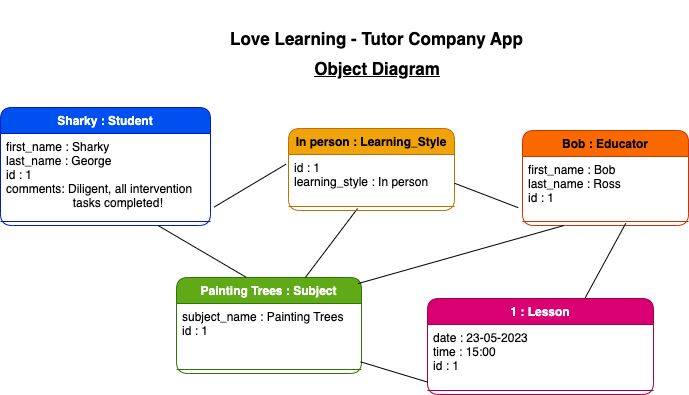

The diagram above was exported from draw.io. Its source (the exported page's mxGraphModel, read from the mxfile embedded in the PNG):
<mxGraphModel dx="1759" dy="2073" grid="0" gridSize="10" guides="1" tooltips="1" connect="1" arrows="1" fold="1" page="1" pageScale="1" pageWidth="827" pageHeight="1169" background="#ffffff" math="0" shadow="0">
  <root>
    <mxCell id="0" />
    <mxCell id="1" parent="0" />
    <mxCell id="14" value="Sharky : Student" style="swimlane;fontStyle=1;align=center;verticalAlign=top;childLayout=stackLayout;horizontal=1;startSize=26;horizontalStack=0;resizeParent=1;resizeParentMax=0;resizeLast=0;collapsible=1;marginBottom=0;rounded=1;fontColor=#ffffff;fillColor=#0050ef;strokeColor=#001DBC;" parent="1" vertex="1">
      <mxGeometry x="-790" y="-1062" width="210" height="118" as="geometry" />
    </mxCell>
    <mxCell id="15" value="first_name : Sharky&#10;last_name : George&#10;id : 1&#10;comments: Diligent, all intervention &#10;                    tasks completed!" style="text;strokeColor=none;fillColor=none;align=left;verticalAlign=top;spacingLeft=4;spacingRight=4;overflow=hidden;rotatable=0;points=[[0,0.5],[1,0.5]];portConstraint=eastwest;rounded=1;fontColor=#000000;" parent="14" vertex="1">
      <mxGeometry y="26" width="210" height="84" as="geometry" />
    </mxCell>
    <mxCell id="16" value="" style="line;strokeWidth=1;fillColor=none;align=left;verticalAlign=middle;spacingTop=-1;spacingLeft=3;spacingRight=3;rotatable=0;labelPosition=right;points=[];portConstraint=eastwest;strokeColor=inherit;rounded=1;fontColor=#000000;" parent="14" vertex="1">
      <mxGeometry y="110" width="210" height="8" as="geometry" />
    </mxCell>
    <mxCell id="18" value="&lt;p style=&quot;line-height: 160%; font-size: 17px;&quot;&gt;Love Learning - Tutor Company App&lt;/p&gt;" style="text;html=1;strokeColor=none;fillColor=none;align=center;verticalAlign=middle;whiteSpace=wrap;rounded=1;fontStyle=1;fontSize=17;fontColor=#000000;" parent="1" vertex="1">
      <mxGeometry x="-567" y="-1169" width="307" height="77" as="geometry" />
    </mxCell>
    <mxCell id="19" value="Object Diagram" style="text;html=1;strokeColor=none;fillColor=none;align=center;verticalAlign=middle;whiteSpace=wrap;rounded=1;fontSize=17;fontStyle=5;fontColor=#000000;" parent="1" vertex="1">
      <mxGeometry x="-524" y="-1126" width="222" height="52" as="geometry" />
    </mxCell>
    <mxCell id="20" value="Painting Trees : Subject" style="swimlane;fontStyle=1;align=center;verticalAlign=top;childLayout=stackLayout;horizontal=1;startSize=26;horizontalStack=0;resizeParent=1;resizeParentMax=0;resizeLast=0;collapsible=1;marginBottom=0;rounded=1;fontColor=#ffffff;fillColor=#60a917;strokeColor=#2D7600;" parent="1" vertex="1">
      <mxGeometry x="-614" y="-892" width="185" height="96" as="geometry" />
    </mxCell>
    <mxCell id="21" value="subject_name : Painting Trees&#10;id : 1&#10;" style="text;strokeColor=none;fillColor=none;align=left;verticalAlign=top;spacingLeft=4;spacingRight=4;overflow=hidden;rotatable=0;points=[[0,0.5],[1,0.5]];portConstraint=eastwest;rounded=1;fontColor=#000000;" parent="20" vertex="1">
      <mxGeometry y="26" width="185" height="62" as="geometry" />
    </mxCell>
    <mxCell id="22" value="" style="line;strokeWidth=1;fillColor=none;align=left;verticalAlign=middle;spacingTop=-1;spacingLeft=3;spacingRight=3;rotatable=0;labelPosition=right;points=[];portConstraint=eastwest;strokeColor=inherit;rounded=1;fontColor=#000000;" parent="20" vertex="1">
      <mxGeometry y="88" width="185" height="8" as="geometry" />
    </mxCell>
    <mxCell id="24" value="Bob : Educator" style="swimlane;fontStyle=1;align=center;verticalAlign=top;childLayout=stackLayout;horizontal=1;startSize=26;horizontalStack=0;resizeParent=1;resizeParentMax=0;resizeLast=0;collapsible=1;marginBottom=0;rounded=1;fontColor=#000000;fillColor=#fa6800;strokeColor=#C73500;" parent="1" vertex="1">
      <mxGeometry x="-268" y="-1039" width="166" height="95" as="geometry" />
    </mxCell>
    <mxCell id="25" value="first_name : Bob&#10;last_name : Ross&#10;id : 1&#10;" style="text;strokeColor=none;fillColor=none;align=left;verticalAlign=top;spacingLeft=4;spacingRight=4;overflow=hidden;rotatable=0;points=[[0,0.5],[1,0.5]];portConstraint=eastwest;rounded=1;fontColor=#000000;" parent="24" vertex="1">
      <mxGeometry y="26" width="166" height="61" as="geometry" />
    </mxCell>
    <mxCell id="26" value="" style="line;strokeWidth=1;fillColor=none;align=left;verticalAlign=middle;spacingTop=-1;spacingLeft=3;spacingRight=3;rotatable=0;labelPosition=right;points=[];portConstraint=eastwest;strokeColor=inherit;rounded=1;fontColor=#000000;" parent="24" vertex="1">
      <mxGeometry y="87" width="166" height="8" as="geometry" />
    </mxCell>
    <mxCell id="28" value="1 : Lesson" style="swimlane;fontStyle=1;align=center;verticalAlign=top;childLayout=stackLayout;horizontal=1;startSize=26;horizontalStack=0;resizeParent=1;resizeParentMax=0;resizeLast=0;collapsible=1;marginBottom=0;rounded=1;fontColor=#ffffff;fillColor=#d80073;strokeColor=#A50040;" parent="1" vertex="1">
      <mxGeometry x="-363" y="-871" width="226" height="96" as="geometry" />
    </mxCell>
    <mxCell id="29" value="date : 23-05-2023&#10;time : 15:00&#10;id : 1&#10;" style="text;strokeColor=none;fillColor=none;align=left;verticalAlign=top;spacingLeft=4;spacingRight=4;overflow=hidden;rotatable=0;points=[[0,0.5],[1,0.5]];portConstraint=eastwest;rounded=1;fontColor=#000000;" parent="28" vertex="1">
      <mxGeometry y="26" width="226" height="62" as="geometry" />
    </mxCell>
    <mxCell id="30" value="" style="line;strokeWidth=1;fillColor=none;align=left;verticalAlign=middle;spacingTop=-1;spacingLeft=3;spacingRight=3;rotatable=0;labelPosition=right;points=[];portConstraint=eastwest;strokeColor=inherit;rounded=1;fontColor=#000000;" parent="28" vertex="1">
      <mxGeometry y="88" width="226" height="8" as="geometry" />
    </mxCell>
    <mxCell id="32" style="html=1;fontSize=17;endArrow=none;endFill=0;fontColor=#000000;strokeColor=#000000;exitX=0.416;exitY=0.75;exitDx=0;exitDy=0;exitPerimeter=0;" parent="1" target="20" edge="1" source="35">
      <mxGeometry relative="1" as="geometry">
        <mxPoint x="-510.83333333333326" y="-815.6666666666665" as="targetPoint" />
        <mxPoint x="-427" y="-912" as="sourcePoint" />
      </mxGeometry>
    </mxCell>
    <mxCell id="33" value="In person : Learning_Style" style="swimlane;fontStyle=1;align=center;verticalAlign=top;childLayout=stackLayout;horizontal=1;startSize=26;horizontalStack=0;resizeParent=1;resizeParentMax=0;resizeLast=0;collapsible=1;marginBottom=0;rounded=1;fillColor=#f0a30a;strokeColor=#BD7000;fontColor=#000000;" parent="1" vertex="1">
      <mxGeometry x="-502" y="-1041" width="166" height="82" as="geometry" />
    </mxCell>
    <mxCell id="34" value="id : 1&#10;learning_style : In person" style="text;strokeColor=none;fillColor=none;align=left;verticalAlign=top;spacingLeft=4;spacingRight=4;overflow=hidden;rotatable=0;points=[[0,0.5],[1,0.5]];portConstraint=eastwest;rounded=1;fontColor=#000000;" parent="33" vertex="1">
      <mxGeometry y="26" width="166" height="48" as="geometry" />
    </mxCell>
    <mxCell id="35" value="" style="line;strokeWidth=1;fillColor=none;align=left;verticalAlign=middle;spacingTop=-1;spacingLeft=3;spacingRight=3;rotatable=0;labelPosition=right;points=[];portConstraint=eastwest;strokeColor=inherit;rounded=1;fontColor=#000000;" parent="33" vertex="1">
      <mxGeometry y="74" width="166" height="8" as="geometry" />
    </mxCell>
    <mxCell id="36" style="html=1;exitX=1.001;exitY=0.6;exitDx=0;exitDy=0;entryX=-0.026;entryY=0.839;entryDx=0;entryDy=0;fontSize=17;endArrow=none;endFill=0;exitPerimeter=0;entryPerimeter=0;fontColor=#000000;strokeColor=#000000;" parent="1" source="34" target="25" edge="1">
      <mxGeometry relative="1" as="geometry">
        <mxPoint x="-225.664" y="-936.671" as="targetPoint" />
      </mxGeometry>
    </mxCell>
    <mxCell id="37" style="html=1;fontSize=17;endArrow=none;endFill=0;exitX=-0.015;exitY=0.203;exitDx=0;exitDy=0;exitPerimeter=0;entryX=1.017;entryY=0.876;entryDx=0;entryDy=0;entryPerimeter=0;fontColor=#000000;strokeColor=#000000;" parent="1" source="34" target="15" edge="1">
      <mxGeometry relative="1" as="geometry">
        <mxPoint x="-588.4500000000002" y="-935.648" as="targetPoint" />
        <mxPoint x="-521" y="-982" as="sourcePoint" />
      </mxGeometry>
    </mxCell>
    <mxCell id="38" value="" style="endArrow=none;html=1;fontSize=17;entryX=0.25;entryY=1;entryDx=0;entryDy=0;exitX=0.982;exitY=0.063;exitDx=0;exitDy=0;exitPerimeter=0;fontColor=#000000;strokeColor=#000000;startArrow=none;startFill=0;endFill=0;" parent="1" source="20" target="24" edge="1">
      <mxGeometry width="50" height="50" relative="1" as="geometry">
        <mxPoint x="-471" y="-804" as="sourcePoint" />
        <mxPoint x="-223.00800000000004" y="-908.036" as="targetPoint" />
      </mxGeometry>
    </mxCell>
    <mxCell id="39" style="html=1;fontSize=17;endArrow=none;endFill=0;entryX=0.698;entryY=-0.008;entryDx=0;entryDy=0;entryPerimeter=0;fontColor=#000000;strokeColor=#000000;exitX=0.622;exitY=0.73;exitDx=0;exitDy=0;exitPerimeter=0;" parent="1" source="26" target="28" edge="1">
      <mxGeometry relative="1" as="geometry">
        <mxPoint x="-179.16666666666652" y="-810.6666666666665" as="targetPoint" />
        <mxPoint x="-120" y="-970" as="sourcePoint" />
      </mxGeometry>
    </mxCell>
    <mxCell id="40" style="html=1;entryX=0.001;entryY=0.93;entryDx=0;entryDy=0;entryPerimeter=0;fontSize=17;startArrow=none;startFill=0;endArrow=none;endFill=0;exitX=0.995;exitY=0.941;exitDx=0;exitDy=0;exitPerimeter=0;fontColor=#000000;strokeColor=#000000;" parent="1" source="21" target="29" edge="1">
      <mxGeometry relative="1" as="geometry" />
    </mxCell>
    <mxCell id="47" style="edgeStyle=none;html=1;endArrow=none;endFill=0;entryX=0.377;entryY=-0.002;entryDx=0;entryDy=0;entryPerimeter=0;strokeColor=#050505;startArrow=none;startFill=0;exitX=0.75;exitY=1;exitDx=0;exitDy=0;" parent="1" target="20" edge="1" source="14">
      <mxGeometry relative="1" as="geometry">
        <mxPoint x="-620" y="-940" as="sourcePoint" />
      </mxGeometry>
    </mxCell>
  </root>
</mxGraphModel>